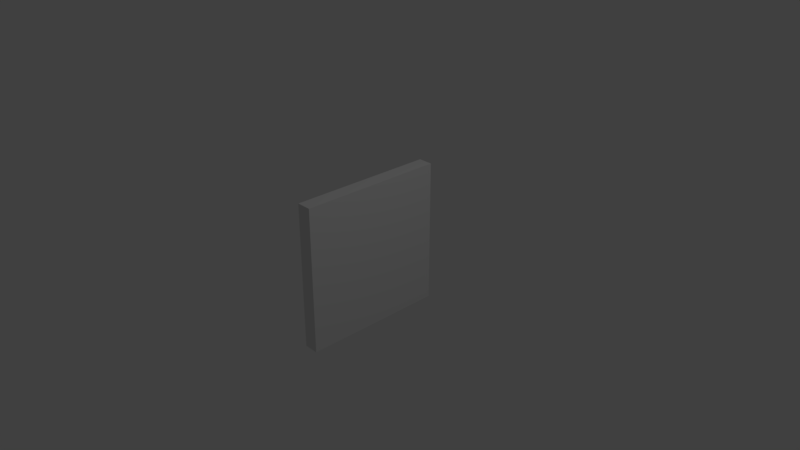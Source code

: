 # Source: WallTile.blend  (saved by Blender 2.79.0; exported with 4.5.12 LTS)
import bpy
from mathutils import Matrix  # noqa: F401  (used for matrix-valued properties, if any)

bpy.ops.wm.read_factory_settings(use_empty=True)
scene = bpy.context.scene
scene.name = 'Scene'

# ---- collections
col_collection_1 = bpy.data.collections.new('Collection 1'); scene.collection.children.link(col_collection_1)

# ---- materials (node trees are filled in below, after node groups)
mat_walltile = bpy.data.materials.new('WallTile')
mat_walltile.alpha_threshold = 0.0
mat_walltile.use_transparent_shadow = False
mat_walltile.roughness = 0.5

# ---- material node trees

# ---- world
world_world = bpy.data.worlds.new('World'); scene.world = world_world
world_world.color = (0.05088, 0.05088, 0.05088)
world_world.use_sun_shadow = False
world_world.sun_shadow_jitter_overblur = 0.0
world_world.cycles.sampling_method = 'MANUAL'

# ---- cameras
cam_camera = bpy.data.cameras.new('Camera')
cam_camera.clip_end = 100.0
cam_camera.lens = 35.0
cam_camera.sensor_width = 32.0
cam_camera.sensor_height = 18.0
cam_camera.ortho_scale = 7.314
cam_camera.dof.focus_distance = 0.0
cam_camera.dof.aperture_fstop = 128.0

# ---- lights
light_lamp = bpy.data.lights.new('Lamp', 'POINT')
light_lamp.transmission_factor = 0.0
light_lamp.cutoff_distance = 30.0
light_lamp.energy = 100.0
light_lamp.shadow_buffer_clip_start = 1.001
light_lamp.shadow_soft_size = 0.1
light_lamp.shadow_maximum_resolution = 0.006
light_lamp.use_absolute_resolution = True

# ---- meshes
me_cube = bpy.data.meshes.new('Cube')
me_cube.from_pydata([(-0.1, -1.0, -1.0), (-0.1, -1.0, 1.0), (-0.1, 1.0, -1.0), (-0.1, 1.0, 1.0), (0.1, -1.0, -1.0), (0.1, -1.0, 1.0), (0.1, 1.0, -1.0), (0.1, 1.0, 1.0)], [], [(0, 1, 3, 2), (2, 3, 7, 6), (6, 7, 5, 4), (4, 5, 1, 0), (2, 6, 4, 0), (7, 3, 1, 5)])
me_cube.materials.append(mat_walltile)
me_cube.use_remesh_preserve_volume = False
me_cube.use_remesh_preserve_attributes = False
me_cube.use_mirror_vertex_groups = False
me_cube.update()

# ---- objects
ob_walltile = bpy.data.objects.new('WallTile', me_cube)
ob_lamp = bpy.data.objects.new('Lamp', light_lamp)
ob_camera = bpy.data.objects.new('Camera', cam_camera)

# ---- transforms, parenting, visibility, modifiers, constraints
ob_walltile.location = (0.0, 0.0, 0.0)
ob_walltile.lineart.crease_threshold = 0.0
ob_lamp.location = (4.076, 1.005, 5.904)
ob_lamp.rotation_euler = (0.6503, 0.05522, 1.866)
ob_lamp.lock_rotations_4d = False
ob_lamp.empty_display_type = 'ARROWS'
ob_lamp.color = (0.0, 0.0, 0.0, 0.0)
ob_lamp.lineart.crease_threshold = 0.0
ob_camera.location = (7.481, -6.508, 5.344)
ob_camera.rotation_euler = (1.109, 0.0, 0.8149)
ob_camera.lock_rotations_4d = False
ob_camera.empty_display_type = 'ARROWS'
ob_camera.color = (0.0, 0.0, 0.0, 0.0)
ob_camera.display_type = 'WIRE'
ob_camera.lineart.crease_threshold = 0.0

# ---- collection membership
col_collection_1.objects.link(ob_walltile)
col_collection_1.objects.link(ob_lamp)
col_collection_1.objects.link(ob_camera)

# ---- scene / render settings (as saved in the file)
scene.camera = ob_camera
scene.frame_start = 1; scene.frame_end = 250; scene.frame_set(1)
scene.render.engine = 'BLENDER_EEVEE_NEXT'
scene.render.resolution_percentage = 50
scene.render.dither_intensity = 0.0
scene.cycles.use_denoising = False
scene.cycles.samples = 128
scene.cycles.sampling_pattern = 'TABULATED_SOBOL'
scene.cycles.use_adaptive_sampling = False
scene.cycles.use_light_tree = False
scene.cycles.blur_glossy = 0.0
scene.cycles.sample_clamp_indirect = 0.0
scene.view_settings.view_transform = 'Standard'
bpy.context.view_layer.update()
